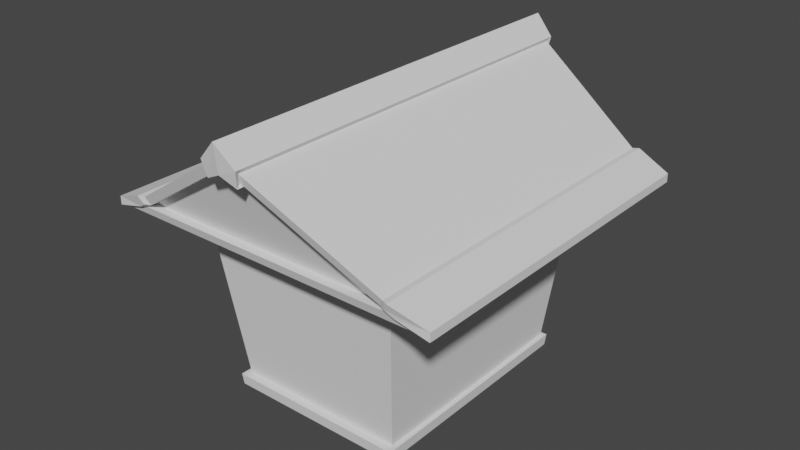 # Source: House.blend  (saved by Blender 2.80.75; exported with 4.5.12 LTS)
import bpy
from mathutils import Matrix  # noqa: F401  (used for matrix-valued properties, if any)

bpy.ops.wm.read_factory_settings(use_empty=True)
scene = bpy.context.scene
scene.name = 'Scene'

# ---- collections
col_collection = bpy.data.collections.new('Collection'); scene.collection.children.link(col_collection)

# ---- world
world_world = bpy.data.worlds.new('World'); scene.world = world_world
world_world.use_nodes = True; world_world.node_tree.nodes.clear()
_N = world_world.node_tree.nodes; _L = world_world.node_tree.links
n0 = _N.new('ShaderNodeOutputWorld'); n0.name = 'World Output'; n0.location = (300, 300)
n1 = _N.new('ShaderNodeBackground'); n1.name = 'Background'; n1.location = (10, 300)
n1.inputs[0].default_value = (0.05088, 0.05088, 0.05088, 1.0)
_L.new(n1.outputs[0], n0.inputs[0])
n0.is_active_output = True
world_world.color = (0.05088, 0.05088, 0.05088)
world_world.use_sun_shadow = False
world_world.sun_shadow_jitter_overblur = 0.0

# ---- meshes
me_plane = bpy.data.meshes.new('Plane')
me_plane.from_pydata([(-1.0, -0.7461, 0.0), (1.0, -0.7461, 0.0), (-1.0, 0.7461, 0.0), (1.0, 0.7461, 0.0), (-1.213, -0.9047, 2.193), (1.213, -0.9047, 2.193), (-1.213, 0.9047, 2.193), (1.213, 0.9047, 2.193), (-1.589, -1.157, 2.237), (1.589, -1.157, 2.237), (-1.589, 1.157, 2.237), (1.589, 1.157, 2.237), (1.142, -0.8519, 1.462), (1.071, -0.799, 0.7309), (-1.071, -0.799, 0.7309), (-1.142, -0.8519, 1.462), (-1.142, 0.8519, 1.462), (-1.071, 0.799, 0.7309), (-0.3333, -0.7461, 0.0), (0.3333, -0.7461, 0.0), (0.2522, 0.7578, -0.0007277), (-0.2522, 0.7578, -0.0007277), (-0.4042, -0.9047, 2.193), (0.4042, -0.9047, 2.193), (0.4042, 0.9047, 2.193), (-0.4042, 0.9047, 2.193), (-0.6473, -1.157, 2.237), (0.6473, -1.157, 2.237), (0.6473, 1.157, 2.237), (-0.6473, 1.157, 2.237), (0.3569, -0.799, 0.7309), (-0.3569, -0.799, 0.7309), (0.3806, -0.8519, 1.462), (-0.3806, -0.8519, 1.462), (-0.2714, 0.8007, 0.7298), (0.2714, 0.8007, 0.7298), (-0.2905, 0.8434, 1.321), (0.2905, 0.8434, 1.321), (0.3333, 0.7461, 0.0), (-0.3333, 0.7461, 0.0), (-0.3806, 0.8519, 1.462), (-0.3569, 0.799, 0.7309), (-0.3806, 0.8745, 1.457), (0.3806, 0.8745, 1.457), (0.3569, 0.8216, 0.7258), (-0.3569, 0.8216, 0.7258), (0.3333, 0.7687, -0.005077), (-0.3333, 0.7687, -0.005077), (-0.2905, 0.8628, 1.316), (0.2905, 0.8628, 1.316), (0.2714, 0.8201, 0.7255), (-0.2714, 0.8201, 0.7255), (0.2522, 0.7772, -0.005077), (-0.2522, 0.7772, -0.005077), (1.071, 0.799, 0.7309), (1.142, 0.8519, 1.462), (0.3569, 0.799, 0.7309), (0.3806, 0.8519, 1.462), (1.012, -0.7552, 0.1253), (-1.012, 0.7552, 0.1253), (1.012, 0.7552, 0.1253), (-1.012, -0.7552, 0.1253), (0.3374, 0.7552, 0.1253), (-0.3374, 0.7552, 0.1253), (-0.3374, -0.7552, 0.1253), (0.3374, -0.7552, 0.1253), (0.2555, 0.7652, 0.1245), (-0.2555, 0.7652, 0.1245), (0.3374, 0.7778, 0.1202), (-0.3374, 0.7778, 0.1202), (0.2555, 0.7845, 0.1201), (-0.2555, 0.7845, 0.1201), (-1.054, 0.7726, -0.003313), (-1.054, -0.8008, -0.003313), (0.3515, -0.8008, -0.003313), (1.054, -0.8008, -0.003313), (1.054, 0.7726, -0.003313), (-0.3665, 0.7726, -0.003313), (1.067, -0.8103, 0.1288), (-1.067, 0.7822, 0.1288), (-0.3515, -0.8008, -0.003313), (0.3726, 0.7726, -0.003313), (0.3726, 0.7965, -0.008665), (-0.3665, 0.7965, -0.008665), (-0.2659, 0.8054, -0.008665), (0.2659, 0.8054, -0.008665), (1.067, 0.7822, 0.1288), (-1.067, -0.8103, 0.1288), (0.3768, 0.7822, 0.1288), (-0.3707, 0.7822, 0.1288), (-0.3557, -0.8103, 0.1288), (0.3557, -0.8103, 0.1288), (0.3768, 0.806, 0.1234), (-0.3707, 0.806, 0.1234), (0.2694, 0.8131, 0.1234), (-0.2694, 0.8131, 0.1234), (1.498, -1.168, 2.294), (1.109, -1.215, 2.54), (0.7208, -1.261, 2.785), (0.3324, -1.308, 3.03), (0.3324, 1.308, 3.03), (0.7208, 1.261, 2.785), (1.109, 1.215, 2.54), (1.498, 1.168, 2.294), (-1.498, 1.168, 2.294), (-1.109, 1.215, 2.54), (-0.7208, 1.261, 2.785), (-0.3324, 1.308, 3.03), (-0.3324, -1.308, 3.03), (-0.7208, -1.261, 2.785), (-1.109, -1.215, 2.54), (-1.498, -1.168, 2.294), (0.6473, -1.138, 2.135), (-0.6473, 1.138, 2.135), (-0.3884, 1.324, 3.116), (0.3884, -1.324, 3.116), (-1.553, -1.185, 2.38), (1.553, 1.185, 2.38), (-0.6473, -1.138, 2.135), (0.6473, 1.138, 2.135), (1.553, -1.185, 2.38), (1.165, -1.231, 2.625), (0.7767, -1.278, 2.871), (0.3884, 1.324, 3.116), (0.7767, 1.278, 2.871), (1.165, 1.231, 2.625), (-1.553, 1.185, 2.38), (-1.165, 1.231, 2.625), (-0.7767, 1.278, 2.871), (-0.3884, -1.324, 3.116), (-0.7767, -1.278, 2.871), (-1.165, -1.231, 2.625), (0.6473, -1.094, 2.237), (1.589, -1.094, 2.237), (-0.6473, 1.097, 2.25), (-1.489, 1.097, 2.25), (-0.3251, 1.235, 3.019), (-4.361e-09, 1.271, 3.224), (0.3324, -1.237, 3.03), (4.361e-09, -1.274, 3.24), (-1.498, -1.105, 2.294), (-1.589, -1.094, 2.237), (1.49, 1.103, 2.283), (1.489, 1.097, 2.25), (-0.6473, -1.094, 2.237), (0.6473, 1.097, 2.25), (1.498, -1.105, 2.294), (1.109, -1.149, 2.54), (0.7208, -1.193, 2.785), (0.3251, 1.235, 3.019), (0.7135, 1.191, 2.774), (1.102, 1.147, 2.529), (-1.49, 1.103, 2.283), (-1.102, 1.147, 2.529), (-0.7135, 1.191, 2.774), (-0.3324, -1.237, 3.03), (-0.7208, -1.193, 2.785), (-1.109, -1.149, 2.54), (0.1942, -1.347, 3.238), (0.1942, 1.347, 3.238), (0.1662, -1.328, 3.135), (0.1662, 1.328, 3.135), (0.1662, -1.255, 3.135), (0.1589, 1.253, 3.124), (-0.1942, 1.347, 3.238), (-0.1942, -1.347, 3.238), (-0.1662, 1.328, 3.135), (-0.1662, -1.328, 3.135), (-0.1589, 1.253, 3.124), (-0.1662, -1.255, 3.135), (-1.684e-10, 1.4, 3.512), (-1.684e-10, -1.4, 3.512), (-0.2197, 1.377, 3.285), (0.2197, -1.377, 3.285), (-0.188, 1.357, 3.095), (-5.102e-09, 1.377, 3.187), (0.188, -1.357, 3.095), (4.765e-09, -1.377, 3.187), (-0.188, 1.283, 3.095), (-5.102e-09, 1.302, 3.187), (0.188, -1.283, 3.095), (4.765e-09, -1.302, 3.187), (0.2197, 1.377, 3.285), (0.188, 1.357, 3.095), (0.188, 1.283, 3.095), (-0.2197, -1.377, 3.285), (-0.188, -1.357, 3.095), (-0.188, -1.283, 3.095), (-1.942, 1.138, 2.135), (-1.942, -1.138, 2.135), (1.942, -1.138, 2.135), (1.942, 1.138, 2.135), (1.717, -1.066, 2.153), (-1.717, -1.066, 2.153), (-1.717, 1.066, 2.153), (1.717, 1.066, 2.153), (-0.5724, -1.066, 2.153), (0.5724, -1.066, 2.153), (0.5724, 1.066, 2.153), (-0.5724, 1.066, 2.153), (-2.024, 1.157, 2.13), (-2.024, -1.157, 2.13), (2.024, -1.157, 2.13), (2.024, 1.157, 2.13), (-1.619, -1.204, 2.385), (-2.024, -1.157, 2.229), (1.619, 1.204, 2.385), (2.024, 1.157, 2.229), (2.024, -1.157, 2.229), (1.619, -1.204, 2.385), (-2.024, 1.157, 2.229), (-1.619, 1.204, 2.385), (-1.561, -1.188, 2.296), (-1.656, -1.177, 2.236), (1.561, 1.188, 2.296), (1.656, 1.177, 2.236), (1.656, -1.177, 2.236), (1.561, -1.188, 2.296), (-1.656, 1.177, 2.236), (-1.561, 1.188, 2.296), (-0.6473, 1.094, 2.237), (-1.589, 1.094, 2.237), (-0.1662, 1.255, 3.135), (-4.361e-09, 1.274, 3.24), (1.498, 1.105, 2.294), (1.589, 1.094, 2.237), (0.6473, 1.094, 2.237), (0.1662, 1.255, 3.135), (0.3324, 1.237, 3.03), (0.7208, 1.193, 2.785), (1.109, 1.149, 2.54), (-1.498, 1.105, 2.294), (-1.109, 1.149, 2.54), (-0.7208, 1.193, 2.785), (-0.3324, 1.237, 3.03), (-0.6473, 1.082, 2.258), (-1.489, 1.082, 2.258), (-0.1589, 1.239, 3.132), (-4.815e-09, 1.257, 3.232), (1.49, 1.088, 2.292), (1.489, 1.082, 2.258), (0.6473, 1.082, 2.258), (0.1589, 1.239, 3.132), (0.3251, 1.22, 3.027), (0.7135, 1.176, 2.782), (1.102, 1.132, 2.537), (-1.49, 1.088, 2.292), (-1.102, 1.132, 2.537), (-0.7135, 1.176, 2.782), (-0.3251, 1.22, 3.027)], [], [(19, 38, 3, 1), (12, 55, 7, 5), (16, 15, 4, 6), (40, 16, 6, 25), (32, 12, 5, 23), (192, 195, 191, 190), (194, 193, 189, 188), (199, 194, 188, 113), (197, 192, 190, 112), (100, 101, 229, 228), (27, 9, 133, 132), (162, 160, 176, 180), (164, 165, 185, 172), (65, 58, 13, 30), (30, 13, 12, 32), (63, 59, 17, 41), (41, 17, 16, 40), (59, 61, 14, 17), (17, 14, 15, 16), (58, 60, 54, 13), (13, 54, 55, 12), (39, 63, 69, 47), (60, 62, 56, 54), (14, 31, 33, 15), (31, 30, 32, 33), (61, 64, 31, 14), (64, 65, 30, 31), (193, 196, 118, 189), (196, 197, 112, 118), (195, 198, 119, 191), (198, 199, 113, 119), (15, 33, 22, 4), (33, 32, 23, 22), (55, 57, 24, 7), (57, 40, 25, 24), (0, 2, 39, 18), (18, 39, 38, 19), (66, 67, 34, 36, 37, 35), (21, 20, 38, 39), (40, 57, 43, 42), (37, 36, 48, 49), (70, 68, 92, 94), (66, 35, 50, 70), (38, 20, 52, 46), (49, 48, 42, 43), (50, 49, 43, 44), (48, 51, 45, 42), (70, 50, 44, 68), (2, 0, 73, 72), (67, 21, 53, 71), (63, 41, 45, 69), (35, 37, 49, 50), (57, 56, 44, 43), (21, 39, 47, 53), (36, 34, 51, 48), (41, 40, 42, 45), (55, 54, 56, 57), (34, 67, 71, 51), (51, 71, 69, 45), (60, 58, 78, 86), (20, 66, 70, 52), (56, 62, 68, 44), (20, 21, 67, 66), (38, 46, 82, 81), (69, 71, 95, 93), (62, 60, 86, 88), (3, 38, 81, 76), (64, 61, 87, 90), (18, 19, 74, 80), (46, 52, 85, 82), (88, 81, 82, 92), (95, 84, 83, 93), (85, 94, 92, 82), (80, 74, 91, 90), (73, 80, 90, 87), (76, 81, 88, 86), (75, 76, 86, 78), (72, 73, 87, 79), (77, 72, 79, 89), (74, 75, 78, 91), (61, 59, 79, 87), (19, 1, 75, 74), (47, 69, 93, 83), (59, 63, 89, 79), (1, 3, 76, 75), (68, 62, 88, 92), (52, 70, 94, 85), (58, 65, 91, 78), (63, 39, 77, 89), (39, 2, 72, 77), (71, 53, 84, 95), (53, 47, 83, 84), (0, 18, 80, 73), (65, 64, 90, 91), (83, 47, 39, 77), (77, 83, 93, 89), (63, 89, 93, 69), (11, 103, 214, 215), (120, 117, 125, 121), (121, 125, 124, 122), (122, 124, 123, 115), (188, 189, 201, 200), (126, 116, 131, 127), (127, 131, 130, 128), (128, 130, 129, 114), (9, 27, 112, 190), (10, 29, 113, 188), (166, 107, 114, 164), (160, 99, 115, 158), (8, 111, 212, 213), (9, 190, 202, 216), (26, 8, 189, 118), (27, 26, 118, 112), (28, 11, 191, 119), (29, 28, 119, 113), (191, 11, 215, 203), (97, 96, 120, 121), (98, 97, 121, 122), (99, 98, 122, 115), (161, 227, 184, 183), (101, 100, 123, 124), (102, 101, 124, 125), (103, 102, 125, 117), (116, 126, 211, 204), (105, 104, 126, 127), (106, 105, 127, 128), (107, 106, 128, 114), (166, 164, 172, 174), (109, 108, 129, 130), (110, 109, 130, 131), (111, 110, 131, 116), (152, 153, 247, 246), (141, 144, 132, 133, 146, 147, 148, 138, 162, 139, 169, 155, 156, 157, 140), (11, 28, 226, 225), (108, 109, 156, 155), (29, 10, 221, 220), (101, 102, 230, 229), (28, 29, 220, 226), (109, 110, 157, 156), (227, 223, 179, 184), (102, 103, 224, 230), (9, 96, 146, 133), (110, 111, 140, 157), (165, 167, 186, 185), (10, 104, 231, 221), (96, 97, 147, 146), (111, 8, 141, 140), (104, 105, 232, 231), (97, 98, 148, 147), (103, 11, 225, 224), (105, 106, 233, 232), (98, 99, 138, 148), (8, 26, 144, 141), (106, 107, 234, 233), (161, 100, 228, 227), (26, 27, 132, 144), (167, 108, 155, 169), (222, 166, 174, 178), (99, 160, 162, 138), (100, 161, 159, 123), (139, 162, 180, 181), (115, 123, 159, 158), (158, 159, 182, 173), (107, 166, 222, 234), (108, 167, 165, 129), (167, 169, 187, 186), (114, 129, 165, 164), (173, 182, 170, 171), (172, 185, 171, 170), (183, 175, 170, 182), (186, 177, 171, 185), (174, 175, 179, 178), (176, 177, 181, 180), (175, 183, 184, 179), (177, 176, 173, 171), (177, 186, 187, 181), (175, 174, 172, 170), (159, 161, 183, 182), (169, 139, 181, 187), (160, 158, 173, 176), (223, 222, 178, 179), (104, 10, 218, 219), (120, 96, 217, 209), (96, 9, 216, 217), (126, 104, 219, 211), (189, 8, 213, 201), (103, 117, 206, 214), (24, 25, 199, 198), (7, 24, 198, 195), (22, 23, 197, 196), (4, 22, 196, 193), (23, 5, 192, 197), (25, 6, 194, 199), (6, 4, 193, 194), (5, 7, 195, 192), (208, 207, 206, 209), (210, 205, 204, 211), (213, 212, 204, 205), (215, 214, 206, 207), (217, 216, 208, 209), (219, 218, 210, 211), (203, 207, 208, 202), (207, 203, 215), (216, 202, 208), (201, 205, 210, 200), (218, 200, 210), (205, 201, 213), (111, 116, 204, 212), (10, 188, 200, 218), (190, 191, 203, 202), (117, 120, 209, 206), (135, 134, 220, 221), (137, 168, 222, 223), (143, 142, 224, 225), (145, 143, 225, 226), (134, 145, 226, 220), (149, 163, 227, 228), (150, 149, 228, 229), (151, 150, 229, 230), (142, 151, 230, 224), (152, 135, 221, 231), (153, 152, 231, 232), (154, 153, 232, 233), (136, 154, 233, 234), (163, 137, 223, 227), (168, 136, 234, 222), (240, 241, 235, 236, 246, 247, 248, 249, 237, 238, 242, 243, 244, 245, 239), (143, 145, 241, 240), (153, 154, 248, 247), (145, 134, 235, 241), (154, 136, 249, 248), (163, 149, 243, 242), (137, 163, 242, 238), (149, 150, 244, 243), (136, 168, 237, 249), (150, 151, 245, 244), (134, 135, 236, 235), (151, 142, 239, 245), (168, 137, 238, 237), (135, 152, 246, 236), (142, 143, 240, 239)])
_uv = me_plane.uv_layers.new(name='UVMap')
_uv.uv.foreach_set('vector', [0.6667, 0.0, 0.6667, 1.0, 1.0, 1.0, 1.0, 0.0, 1.0, 0.0, 1.0, 1.0, 1.0, 1.0, 1.0, 0.0, 0.0, 1.0, 0.0, 0.0, 0.0, 0.0, 0.0, 1.0, 0.3333, 1.0, 0.0, 1.0, 0.0, 1.0, 0.3333, 1.0, 0.6667, 0.0, 1.0, 0.0, 1.0, 0.0, 0.6667, 0.0, 1.0, 0.0, 1.0, 1.0, 1.0, 1.0, 1.0, 0.0, 0.0, 1.0, 0.0, 0.0, 0.0, 0.0, 0.0, 1.0, 0.3333, 1.0, 0.0, 1.0, 0.0, 1.0, 0.3333, 1.0, 0.6667, 0.0, 1.0, 0.0, 1.0, 0.0, 0.6667, 0.0, 0.9507, 1.0, 0.9507, 1.0, 0.9507, 1.0, 0.9507, 1.0, 0.6252, 0.0, 0.8677, 0.0, 0.8677, 0.0, 0.6252, 0.0, 0.1349, 0.0, 0.1349, 0.0, 0.1349, 0.0, 0.1349, 0.0, 0.0, 1.0, 0.0, 0.0, 0.0, 0.0, 0.0, 1.0, 0.6667, 0.0, 1.0, 0.0, 1.0, 0.0, 0.6667, 0.0, 0.6667, 0.0, 1.0, 0.0, 1.0, 0.0, 0.6667, 0.0, 0.3333, 1.0, 0.0, 1.0, 0.0, 1.0, 0.3333, 1.0, 0.3333, 1.0, 0.0, 1.0, 0.0, 1.0, 0.3333, 1.0, 0.0, 1.0, 0.0, 0.0, 0.0, 0.0, 0.0, 1.0, 0.0, 1.0, 0.0, 0.0, 0.0, 0.0, 0.0, 1.0, 1.0, 0.0, 1.0, 1.0, 1.0, 1.0, 1.0, 0.0, 1.0, 0.0, 1.0, 1.0, 1.0, 1.0, 1.0, 0.0, 0.3333, 1.0, 0.3333, 1.0, 0.3333, 1.0, 0.3333, 1.0, 1.0, 1.0, 0.6667, 1.0, 0.6667, 1.0, 1.0, 1.0, 0.0, 0.0, 0.3333, 0.0, 0.3333, 0.0, 0.0, 0.0, 0.3333, 0.0, 0.6667, 0.0, 0.6667, 0.0, 0.3333, 0.0, 0.0, 0.0, 0.3333, 0.0, 0.3333, 0.0, 0.0, 0.0, 0.3333, 0.0, 0.6667, 0.0, 0.6667, 0.0, 0.3333, 0.0, 0.0, 0.0, 0.3333, 0.0, 0.3333, 0.0, 0.0, 0.0, 0.3333, 0.0, 0.6667, 0.0, 0.6667, 0.0, 0.3333, 0.0, 1.0, 1.0, 0.6667, 1.0, 0.6667, 1.0, 1.0, 1.0, 0.6667, 1.0, 0.3333, 1.0, 0.3333, 1.0, 0.6667, 1.0, 0.0, 0.0, 0.3333, 0.0, 0.3333, 0.0, 0.0, 0.0, 0.3333, 0.0, 0.6667, 0.0, 0.6667, 0.0, 0.3333, 0.0, 1.0, 1.0, 0.6667, 1.0, 0.6667, 1.0, 1.0, 1.0, 0.6667, 1.0, 0.3333, 1.0, 0.3333, 1.0, 0.6667, 1.0, 0.0, 0.0, 0.0, 1.0, 0.3333, 1.0, 0.3333, 0.0, 0.3333, 0.0, 0.3333, 1.0, 0.6667, 1.0, 0.6667, 0.0, 0.6471, 1.0, 0.3529, 1.0, 0.3521, 1.0, 0.3512, 1.0, 0.6488, 1.0, 0.6479, 1.0, 0.3531, 1.0, 0.6469, 1.0, 0.6667, 1.0, 0.3333, 1.0, 0.3333, 1.0, 0.6667, 1.0, 0.6667, 1.0, 0.3333, 1.0, 0.6488, 1.0, 0.3512, 1.0, 0.3512, 1.0, 0.6488, 1.0, 0.6471, 1.0, 0.6667, 1.0, 0.6667, 1.0, 0.6471, 1.0, 0.6471, 1.0, 0.6479, 1.0, 0.6479, 1.0, 0.6471, 1.0, 0.6667, 1.0, 0.6469, 1.0, 0.6469, 1.0, 0.6667, 1.0, 0.6488, 1.0, 0.3512, 1.0, 0.3333, 1.0, 0.6667, 1.0, 0.6479, 1.0, 0.6488, 1.0, 0.6667, 1.0, 0.6667, 1.0, 0.3512, 1.0, 0.3521, 1.0, 0.3333, 1.0, 0.3333, 1.0, 0.6471, 1.0, 0.6479, 1.0, 0.6667, 1.0, 0.6667, 1.0, 0.0, 1.0, 0.0, 0.0, 0.0, 0.0, 0.0, 1.0, 0.3529, 1.0, 0.3531, 1.0, 0.3531, 1.0, 0.3529, 1.0, 0.3333, 1.0, 0.3333, 1.0, 0.3333, 1.0, 0.3333, 1.0, 0.6479, 1.0, 0.6488, 1.0, 0.6488, 1.0, 0.6479, 1.0, 0.6667, 1.0, 0.6667, 1.0, 0.6667, 1.0, 0.6667, 1.0, 0.3531, 1.0, 0.3333, 1.0, 0.3333, 1.0, 0.3531, 1.0, 0.3512, 1.0, 0.3521, 1.0, 0.3521, 1.0, 0.3512, 1.0, 0.3333, 1.0, 0.3333, 1.0, 0.3333, 1.0, 0.3333, 1.0, 1.0, 1.0, 1.0, 1.0, 0.6667, 1.0, 0.6667, 1.0, 0.3521, 1.0, 0.3529, 1.0, 0.3529, 1.0, 0.3521, 1.0, 0.3521, 1.0, 0.3529, 1.0, 0.3333, 1.0, 0.3333, 1.0, 1.0, 1.0, 1.0, 0.0, 1.0, 0.0, 1.0, 1.0, 0.6469, 1.0, 0.6471, 1.0, 0.6471, 1.0, 0.6469, 1.0, 0.6667, 1.0, 0.6667, 1.0, 0.6667, 1.0, 0.6667, 1.0, 0.6469, 1.0, 0.3531, 1.0, 0.3529, 1.0, 0.6471, 1.0, 0.6667, 1.0, 0.6667, 1.0, 0.6667, 1.0, 0.6667, 1.0, 0.3333, 1.0, 0.3529, 1.0, 0.3529, 1.0, 0.3333, 1.0, 0.6667, 1.0, 1.0, 1.0, 1.0, 1.0, 0.6667, 1.0, 1.0, 1.0, 0.6667, 1.0, 0.6667, 1.0, 1.0, 1.0, 0.3333, 0.0, 0.0, 0.0, 0.0, 0.0, 0.3333, 0.0, 0.3333, 0.0, 0.6667, 0.0, 0.6667, 0.0, 0.3333, 0.0, 0.6667, 1.0, 0.6469, 1.0, 0.6469, 1.0, 0.6667, 1.0, 0.6667, 1.0, 0.6667, 1.0, 0.6667, 1.0, 0.6667, 1.0, 0.3529, 1.0, 0.3531, 1.0, 0.3333, 1.0, 0.3333, 1.0, 0.6469, 1.0, 0.6471, 1.0, 0.6667, 1.0, 0.6667, 1.0, 0.3333, 0.0, 0.6667, 0.0, 0.6667, 0.0, 0.3333, 0.0, 0.0, 0.0, 0.3333, 0.0, 0.3333, 0.0, 0.0, 0.0, 1.0, 1.0, 0.6667, 1.0, 0.6667, 1.0, 1.0, 1.0, 1.0, 0.0, 1.0, 1.0, 1.0, 1.0, 1.0, 0.0, 0.0, 1.0, 0.0, 0.0, 0.0, 0.0, 0.0, 1.0, 0.3333, 1.0, 0.0, 1.0, 0.0, 1.0, 0.3333, 1.0, 0.6667, 0.0, 1.0, 0.0, 1.0, 0.0, 0.6667, 0.0, 0.0, 0.0, 0.0, 1.0, 0.0, 1.0, 0.0, 0.0, 0.6667, 0.0, 1.0, 0.0, 1.0, 0.0, 0.6667, 0.0, 0.3333, 1.0, 0.3333, 1.0, 0.3333, 1.0, 0.3333, 1.0, 0.0, 1.0, 0.3333, 1.0, 0.3333, 1.0, 0.0, 1.0, 1.0, 0.0, 1.0, 1.0, 1.0, 1.0, 1.0, 0.0, 0.6667, 1.0, 0.6667, 1.0, 0.6667, 1.0, 0.6667, 1.0, 0.6469, 1.0, 0.6471, 1.0, 0.6471, 1.0, 0.6469, 1.0, 1.0, 0.0, 0.6667, 0.0, 0.6667, 0.0, 1.0, 0.0, 0.3333, 1.0, 0.3333, 1.0, 0.3333, 1.0, 0.3333, 1.0, 0.3333, 1.0, 0.0, 1.0, 0.0, 1.0, 0.3333, 1.0, 0.3529, 1.0, 0.3531, 1.0, 0.3531, 1.0, 0.3529, 1.0, 0.3531, 1.0, 0.3333, 1.0, 0.3333, 1.0, 0.3531, 1.0, 0.0, 0.0, 0.3333, 0.0, 0.3333, 0.0, 0.0, 0.0, 0.6667, 0.0, 0.3333, 0.0, 0.3333, 0.0, 0.6667, 0.0, 0.0, 0.0, 0.0, 0.0, 0.0, 0.0, 0.0, 0.0, 0.0, 0.0, 0.0, 0.0, 0.0, 0.0, 0.0, 0.0, 0.0, 0.0, 0.0, 0.0, 0.0, 0.0, 0.0, 0.0, 0.9507, 1.0, 0.9507, 1.0, 0.9507, 1.0, 0.9507, 1.0, 1.0, 0.0, 1.0, 1.0, 1.0, 1.0, 1.0, 0.0, 1.0, 0.0, 1.0, 1.0, 1.0, 1.0, 1.0, 0.0, 1.0, 0.0, 1.0, 1.0, 1.0, 1.0, 1.0, 0.0, 0.0, 1.0, 0.0, 0.0, 0.0, 0.0, 0.0, 1.0, 0.0, 1.0, 0.0, 0.0, 0.0, 0.0, 0.0, 1.0, 0.0, 1.0, 0.0, 0.0, 0.0, 0.0, 0.0, 1.0, 0.0, 1.0, 0.0, 0.0, 0.0, 0.0, 0.0, 1.0, 0.8677, 0.0, 0.6252, 0.0, 0.6667, 0.0, 1.0, 0.0, 0.1323, 1.0, 0.3748, 1.0, 0.3333, 1.0, 0.0, 1.0, 0.8651, 1.0, 0.7795, 1.0, 0.8, 1.0, 0.9, 1.0, 0.1349, 0.0, 0.2205, 0.0, 0.2, 0.0, 0.1, 0.0, 0.04932, 0.0, 0.04932, 0.0, 0.04932, 0.0, 0.04932, 0.0, 0.8677, 0.0, 1.0, 0.0, 1.0, 0.0, 0.8677, 0.0, 0.2918, 0.0, 0.04932, 0.0, 0.0, 0.0, 0.3333, 0.0, 0.6252, 0.0, 0.2918, 0.0, 0.3333, 0.0, 0.6667, 0.0, 0.7082, 1.0, 0.9507, 1.0, 1.0, 1.0, 0.6667, 1.0, 0.3748, 1.0, 0.7082, 1.0, 0.6667, 1.0, 0.3333, 1.0, 1.0, 1.0, 0.9507, 1.0, 0.9507, 1.0, 1.0, 1.0, 0.6205, 0.0, 0.8205, 0.0, 0.8, 0.0, 0.6, 0.0, 0.4205, 0.0, 0.6205, 0.0, 0.6, 0.0, 0.4, 0.0, 0.2205, 0.0, 0.4205, 0.0, 0.4, 0.0, 0.2, 0.0, 0.9507, 1.0, 0.9507, 1.0, 0.9507, 1.0, 0.9507, 1.0, 0.9507, 1.0, 0.9507, 1.0, 1.0, 1.0, 1.0, 1.0, 0.9507, 1.0, 0.9507, 1.0, 1.0, 1.0, 1.0, 1.0, 0.9507, 1.0, 0.9507, 1.0, 1.0, 1.0, 1.0, 1.0, 0.0, 0.0, 0.0, 1.0, 0.0, 1.0, 0.0, 0.0, 0.3795, 1.0, 0.1795, 1.0, 0.2, 1.0, 0.4, 1.0, 0.5795, 1.0, 0.3795, 1.0, 0.4, 1.0, 0.6, 1.0, 0.7795, 1.0, 0.5795, 1.0, 0.6, 1.0, 0.8, 1.0, 0.8651, 1.0, 0.9, 1.0, 0.9, 1.0, 0.8651, 1.0, 0.04932, 0.0, 0.04932, 0.0, 0.0, 0.0, 0.0, 0.0, 0.04932, 0.0, 0.04932, 0.0, 0.0, 0.0, 0.0, 0.0, 0.04932, 0.0, 0.04932, 0.0, 0.0, 0.0, 0.0, 0.0, 0.1768, 1.0, 0.3768, 1.0, 0.3768, 1.0, 0.1768, 1.0, 0.04932, 0.0, 0.2918, 0.0, 0.6252, 0.0, 0.8677, 0.0, 0.8205, 0.0, 0.6205, 0.0, 0.4205, 0.0, 0.2205, 0.0, 0.1349, 0.0, 0.04932, 0.0, 0.04932, 0.0, 0.04932, 0.0, 0.04932, 0.0, 0.04932, 0.0, 0.04932, 0.0, 0.9507, 1.0, 0.7082, 1.0, 0.7082, 1.0, 0.9507, 1.0, 0.04932, 0.0, 0.04932, 0.0, 0.04932, 0.0, 0.04932, 0.0, 0.3748, 1.0, 0.1323, 1.0, 0.1323, 1.0, 0.3748, 1.0, 0.9507, 1.0, 0.9507, 1.0, 0.9507, 1.0, 0.9507, 1.0, 0.7082, 1.0, 0.3748, 1.0, 0.3748, 1.0, 0.7082, 1.0, 0.04932, 0.0, 0.04932, 0.0, 0.04932, 0.0, 0.04932, 0.0, 0.9507, 1.0, 0.9507, 1.0, 0.9507, 1.0, 0.9507, 1.0, 0.9507, 1.0, 0.9507, 1.0, 0.9507, 1.0, 0.9507, 1.0, 0.8677, 0.0, 0.8205, 0.0, 0.8205, 0.0, 0.8677, 0.0, 0.04932, 0.0, 0.04932, 0.0, 0.04932, 0.0, 0.04932, 0.0, 0.0, 0.0, 0.04932, 0.0, 0.04932, 0.0, 0.0, 0.0, 0.1323, 1.0, 0.1795, 1.0, 0.1795, 1.0, 0.1323, 1.0, 0.8205, 0.0, 0.6205, 0.0, 0.6205, 0.0, 0.8205, 0.0, 0.04932, 0.0, 0.04932, 0.0, 0.04932, 0.0, 0.04932, 0.0, 0.1795, 1.0, 0.3795, 1.0, 0.3795, 1.0, 0.1795, 1.0, 0.6205, 0.0, 0.4205, 0.0, 0.4205, 0.0, 0.6205, 0.0, 0.9507, 1.0, 0.9507, 1.0, 0.9507, 1.0, 0.9507, 1.0, 0.3795, 1.0, 0.5795, 1.0, 0.5795, 1.0, 0.3795, 1.0, 0.4205, 0.0, 0.2205, 0.0, 0.2205, 0.0, 0.4205, 0.0, 0.04932, 0.0, 0.2918, 0.0, 0.2918, 0.0, 0.04932, 0.0, 0.5795, 1.0, 0.7795, 1.0, 0.7795, 1.0, 0.5795, 1.0, 0.9507, 1.0, 0.9507, 1.0, 0.9507, 1.0, 0.9507, 1.0, 0.2918, 0.0, 0.6252, 0.0, 0.6252, 0.0, 0.2918, 0.0, 0.04932, 0.0, 0.04932, 0.0, 0.04932, 0.0, 0.04932, 0.0, 0.8651, 1.0, 0.8651, 1.0, 0.8651, 1.0, 0.8651, 1.0, 0.2205, 0.0, 0.1349, 0.0, 0.1349, 0.0, 0.2205, 0.0, 0.9507, 1.0, 0.9507, 1.0, 1.0, 1.0, 1.0, 1.0, 0.04932, 0.0, 0.1349, 0.0, 0.1349, 0.0, 0.04932, 0.0, 1.0, 0.0, 1.0, 1.0, 1.0, 1.0, 1.0, 0.0, 1.0, 0.0, 1.0, 1.0, 1.0, 1.0, 1.0, 0.0, 0.7795, 1.0, 0.8651, 1.0, 0.8651, 1.0, 0.7795, 1.0, 0.04932, 0.0, 0.04932, 0.0, 0.0, 0.0, 0.0, 0.0, 0.04932, 0.0, 0.04932, 0.0, 0.04932, 0.0, 0.04932, 0.0, 0.0, 1.0, 0.0, 0.0, 0.0, 0.0, 0.0, 1.0, 1.0, 0.0, 1.0, 1.0, 1.0, 1.0, 1.0, 0.0, 0.0, 1.0, 0.0, 0.0, 0.0, 0.0, 0.0, 1.0, 0.9507, 1.0, 0.9507, 1.0, 1.0, 1.0, 1.0, 1.0, 0.04932, 0.0, 0.04932, 0.0, 0.0, 0.0, 0.0, 0.0, 0.8651, 1.0, 0.9507, 1.0, 0.9507, 1.0, 0.8651, 1.0, 0.1349, 0.0, 0.04932, 0.0, 0.04932, 0.0, 0.1349, 0.0, 0.9507, 1.0, 0.9507, 1.0, 0.9507, 1.0, 0.9507, 1.0, 0.04932, 0.0, 0.1349, 0.0, 0.1, 0.0, 0.0, 0.0, 0.04932, 0.0, 0.04932, 0.0, 0.04932, 0.0, 0.04932, 0.0, 0.9507, 1.0, 0.8651, 1.0, 0.9, 1.0, 1.0, 1.0, 1.0, 1.0, 0.9507, 1.0, 0.9507, 1.0, 1.0, 1.0, 0.04932, 0.0, 0.04932, 0.0, 0.04932, 0.0, 0.04932, 0.0, 0.1349, 0.0, 0.1, 0.0, 0.1, 0.0, 0.1349, 0.0, 0.9507, 1.0, 0.8651, 1.0, 0.8651, 1.0, 0.9507, 1.0, 0.1795, 1.0, 0.1323, 1.0, 0.1323, 1.0, 0.1795, 1.0, 0.8, 0.0, 0.8205, 0.0, 0.8205, 0.0, 0.8, 0.0, 0.8205, 0.0, 0.8677, 0.0, 0.8677, 0.0, 0.8205, 0.0, 0.2, 1.0, 0.1795, 1.0, 0.1795, 1.0, 0.2, 1.0, 0.0, 0.0, 0.04932, 0.0, 0.04932, 0.0, 0.0, 0.0, 0.9507, 1.0, 1.0, 1.0, 1.0, 1.0, 0.9507, 1.0, 0.6667, 1.0, 0.3333, 1.0, 0.3333, 1.0, 0.6667, 1.0, 1.0, 1.0, 0.6667, 1.0, 0.6667, 1.0, 1.0, 1.0, 0.3333, 0.0, 0.6667, 0.0, 0.6667, 0.0, 0.3333, 0.0, 0.0, 0.0, 0.3333, 0.0, 0.3333, 0.0, 0.0, 0.0, 0.6667, 0.0, 1.0, 0.0, 1.0, 0.0, 0.6667, 0.0, 0.3333, 1.0, 0.0, 1.0, 0.0, 1.0, 0.3333, 1.0, 0.0, 1.0, 0.0, 0.0, 0.0, 0.0, 0.0, 1.0, 1.0, 0.0, 1.0, 1.0, 1.0, 1.0, 1.0, 0.0, 1.0, 0.0, 1.0, 1.0, 1.0, 1.0, 1.0, 0.0, 0.0, 1.0, 0.0, 0.0, 0.0, 0.0, 0.0, 1.0, 0.04932, 0.0, 0.04932, 0.0, 0.0, 0.0, 0.0, 0.0, 0.9507, 1.0, 0.9507, 1.0, 1.0, 1.0, 1.0, 1.0, 0.8205, 0.0, 0.8677, 0.0, 1.0, 0.0, 0.8, 0.0, 0.1795, 1.0, 0.1323, 1.0, 0.0, 1.0, 0.2, 1.0, 1.0, 1.0, 1.0, 1.0, 1.0, 0.0, 1.0, 0.0, 1.0, 1.0, 1.0, 1.0, 0.9507, 1.0, 0.8677, 0.0, 1.0, 0.0, 1.0, 0.0, 0.0, 0.0, 0.0, 0.0, 0.0, 1.0, 0.0, 1.0, 0.1323, 1.0, 0.0, 1.0, 0.0, 1.0, 0.0, 0.0, 0.0, 0.0, 0.04932, 0.0, 0.04932, 0.0, 0.0, 0.0, 0.0, 0.0, 0.04932, 0.0, 0.1323, 1.0, 0.0, 1.0, 0.0, 1.0, 0.1323, 1.0, 1.0, 0.0, 1.0, 1.0, 1.0, 1.0, 1.0, 0.0, 1.0, 1.0, 1.0, 0.0, 1.0, 0.0, 1.0, 1.0, 0.1495, 1.0, 0.3802, 1.0, 0.3748, 1.0, 0.1323, 1.0, 0.9443, 1.0, 0.8624, 1.0, 0.8651, 1.0, 0.9507, 1.0, 0.9443, 1.0, 0.9443, 1.0, 0.9507, 1.0, 0.9507, 1.0, 0.7136, 1.0, 0.9443, 1.0, 0.9507, 1.0, 0.7082, 1.0, 0.3802, 1.0, 0.7136, 1.0, 0.7082, 1.0, 0.3748, 1.0, 0.9443, 1.0, 0.9443, 1.0, 0.9507, 1.0, 0.9507, 1.0, 0.9443, 1.0, 0.9443, 1.0, 0.9507, 1.0, 0.9507, 1.0, 0.9443, 1.0, 0.9443, 1.0, 0.9507, 1.0, 0.9507, 1.0, 0.9443, 1.0, 0.9443, 1.0, 0.9507, 1.0, 0.9507, 1.0, 0.1768, 1.0, 0.1495, 1.0, 0.1323, 1.0, 0.1795, 1.0, 0.3768, 1.0, 0.1768, 1.0, 0.1795, 1.0, 0.3795, 1.0, 0.5768, 1.0, 0.3768, 1.0, 0.3795, 1.0, 0.5795, 1.0, 0.7768, 1.0, 0.5768, 1.0, 0.5795, 1.0, 0.7795, 1.0, 0.9443, 1.0, 0.9443, 1.0, 0.9507, 1.0, 0.9507, 1.0, 0.8624, 1.0, 0.7768, 1.0, 0.7795, 1.0, 0.8651, 1.0, 0.9443, 1.0, 0.7136, 1.0, 0.3802, 1.0, 0.1495, 1.0, 0.1768, 1.0, 0.3768, 1.0, 0.5768, 1.0, 0.7768, 1.0, 0.8624, 1.0, 0.9443, 1.0, 0.9443, 1.0, 0.9443, 1.0, 0.9443, 1.0, 0.9443, 1.0, 0.9443, 1.0, 0.9443, 1.0, 0.7136, 1.0, 0.7136, 1.0, 0.9443, 1.0, 0.3768, 1.0, 0.5768, 1.0, 0.5768, 1.0, 0.3768, 1.0, 0.7136, 1.0, 0.3802, 1.0, 0.3802, 1.0, 0.7136, 1.0, 0.5768, 1.0, 0.7768, 1.0, 0.7768, 1.0, 0.5768, 1.0, 0.9443, 1.0, 0.9443, 1.0, 0.9443, 1.0, 0.9443, 1.0, 0.9443, 1.0, 0.9443, 1.0, 0.9443, 1.0, 0.9443, 1.0, 0.9443, 1.0, 0.9443, 1.0, 0.9443, 1.0, 0.9443, 1.0, 0.7768, 1.0, 0.8624, 1.0, 0.8624, 1.0, 0.7768, 1.0, 0.9443, 1.0, 0.9443, 1.0, 0.9443, 1.0, 0.9443, 1.0, 0.3802, 1.0, 0.1495, 1.0, 0.1495, 1.0, 0.3802, 1.0, 0.9443, 1.0, 0.9443, 1.0, 0.9443, 1.0, 0.9443, 1.0, 0.8624, 1.0, 0.9443, 1.0, 0.9443, 1.0, 0.8624, 1.0, 0.1495, 1.0, 0.1768, 1.0, 0.1768, 1.0, 0.1495, 1.0, 0.9443, 1.0, 0.9443, 1.0, 0.9443, 1.0, 0.9443, 1.0])
me_plane.use_remesh_preserve_volume = False
me_plane.use_remesh_preserve_attributes = False
me_plane.use_mirror_vertex_groups = False
me_plane.update()
me_plane_001 = bpy.data.meshes.new('Plane.001')
me_plane_001.from_pydata([(-0.5442, -1.033, -0.5838), (1.622, -0.9359, -0.573), (-0.6011, 1.064, -0.573), (1.399, 1.064, -0.573), (-0.2842, 0.7556, -0.1879), (-0.2444, -0.7107, -0.197), (1.279, -0.6425, -0.1879), (1.123, 0.7556, -0.1894), (-0.6011, 1.064, -0.1879), (-0.5442, -1.033, -0.1987), (1.622, -0.9359, -0.1879), (1.399, 1.064, -0.1879), (-0.2835, 0.7563, -0.4381), (-0.2438, -0.71, -0.4472), (1.28, -0.6418, -0.4381), (1.124, 0.7563, -0.4396), (0.1779, -1.001, -0.5802), (0.9, -0.9682, -0.5766), (0.7322, 1.064, -0.573), (0.06558, 1.064, -0.573), (0.334, -0.9935, -0.1943), (0.7296, -0.9759, -0.1923), (0.5696, 1.064, -0.1879), (0.2071, 1.064, -0.1879), (0.3732, -0.6831, -0.1933), (0.6514, -0.6706, -0.1917), (0.5395, 0.7556, -0.1888), (0.2845, 0.7556, -0.1885), (0.4001, -0.6812, -0.4434), (0.6367, -0.6706, -0.4419), (0.5297, 0.7563, -0.439), (0.3112, 0.7563, -0.4388), (-0.5821, 0.3651, -0.5766), (-0.5632, -0.3339, -0.5802), (1.548, -0.2693, -0.573), (1.473, 0.3974, -0.573), (-0.5756, 0.1227, -0.1927), (-0.5683, -0.1459, -0.1941), (1.528, -0.09001, -0.1879), (1.499, 0.1662, -0.1879), (-0.2663, 0.09736, -0.192), (-0.2612, -0.09048, -0.1932), (1.213, -0.05117, -0.1886), (1.193, 0.128, -0.1887), (-0.2657, 0.09807, -0.4422), (-0.2606, -0.08978, -0.4434), (1.214, -0.05046, -0.4387), (1.194, 0.1287, -0.4389), (0.3625, -0.07316, -0.4414), (0.3511, 0.111, -0.4408), (0.5914, -0.06705, -0.4407), (0.5777, 0.1157, -0.4403), (0.103, 0.3759, -0.5754), (0.1404, -0.3123, -0.5778), (0.7882, 0.3866, -0.5742), (0.8441, -0.2908, -0.5754), (0.3997, -0.6816, -0.2777), (0.6362, -0.6711, -0.2763), (0.5293, 0.7559, -0.2733), (0.3108, 0.7559, -0.2731), (0.3507, 0.1105, -0.2752), (0.5773, 0.1153, -0.2747), (-0.2661, 0.0976, -0.2765), (-0.261, -0.09024, -0.2777), (1.213, -0.05093, -0.2731), (1.193, 0.1282, -0.2733), (0.3621, -0.07362, -0.2758), (0.591, -0.06752, -0.275)], [], [(54, 18, 3, 35), (43, 7, 15, 47), (19, 2, 8, 23), (17, 1, 10, 21), (35, 3, 11, 39), (33, 0, 9, 37), (40, 4, 8, 36), (24, 5, 9, 20), (42, 6, 10, 38), (26, 7, 11, 22), (51, 47, 15, 30), (41, 5, 13, 45), (27, 4, 12, 31), (25, 6, 14, 29), (5, 24, 28, 13), (24, 25, 29, 28), (7, 26, 30, 15), (26, 27, 31, 30), (44, 49, 31, 12), (29, 50, 67, 57), (4, 27, 23, 8), (27, 26, 22, 23), (6, 25, 21, 10), (25, 24, 20, 21), (0, 16, 20, 9), (16, 17, 21, 20), (3, 18, 22, 11), (18, 19, 23, 22), (32, 2, 19, 52), (52, 19, 18, 54), (16, 53, 55, 17), (53, 52, 54, 55), (0, 33, 53, 16), (33, 32, 52, 53), (47, 51, 61, 65), (49, 44, 62, 60), (13, 28, 48, 45), (30, 31, 59, 58), (4, 40, 44, 12), (40, 41, 45, 44), (29, 14, 46, 50), (50, 46, 64, 67), (7, 43, 39, 11), (43, 42, 38, 39), (5, 41, 37, 9), (41, 40, 36, 37), (2, 32, 36, 8), (32, 33, 37, 36), (1, 34, 38, 10), (34, 35, 39, 38), (6, 42, 46, 14), (42, 43, 47, 46), (17, 55, 34, 1), (55, 54, 35, 34), (60, 61, 58, 59), (56, 57, 67, 66), (66, 67, 61, 60), (63, 66, 60, 62), (67, 64, 65, 61), (46, 47, 65, 64), (28, 29, 57, 56), (31, 49, 60, 59), (48, 28, 56, 66), (51, 30, 58, 61), (44, 45, 63, 62), (45, 48, 66, 63)])
_uv = me_plane_001.uv_layers.new(name='UVMap')
_uv.uv.foreach_set('vector', [0.6667, 0.6667, 0.6667, 1.0, 1.0, 1.0, 1.0, 0.6667, 0.8512, 0.5354, 0.8482, 0.8477, 0.8482, 0.8477, 0.8512, 0.5354, 0.3333, 1.0, 0.0, 1.0, 0.0, 1.0, 0.4041, 1.0, 0.6667, 0.0, 1.0, 0.0, 1.0, 0.0, 0.588, 0.0, 1.0, 0.6667, 1.0, 1.0, 1.0, 1.0, 1.0, 0.5511, 0.0, 0.3333, 0.0, 0.0, 0.0, 0.0, 0.0, 0.423, 0.1486, 0.5359, 0.1514, 0.8514, 0.0, 1.0, 0.0, 0.5511, 0.4328, 0.15, 0.145, 0.1486, 0.0, 0.0, 0.4054, 0.0, 0.852, 0.4463, 0.8548, 0.1522, 1.0, 0.0, 1.0, 0.423, 0.5593, 0.8492, 0.8482, 0.8477, 1.0, 1.0, 0.5853, 1.0, 0.5546, 0.5356, 0.8512, 0.5354, 0.8482, 0.8477, 0.5542, 0.8492, 0.1477, 0.4458, 0.145, 0.1486, 0.145, 0.1486, 0.1477, 0.4458, 0.433, 0.8499, 0.1514, 0.8514, 0.1514, 0.8514, 0.446, 0.8498, 0.5624, 0.1507, 0.8548, 0.1522, 0.8548, 0.1522, 0.5552, 0.1506, 0.145, 0.1486, 0.4328, 0.15, 0.445, 0.1501, 0.145, 0.1486, 0.4328, 0.15, 0.5624, 0.1507, 0.5552, 0.1506, 0.445, 0.1501, 0.8482, 0.8477, 0.5593, 0.8492, 0.5542, 0.8492, 0.8482, 0.8477, 0.5593, 0.8492, 0.433, 0.8499, 0.446, 0.8498, 0.5542, 0.8492, 0.1486, 0.5359, 0.4455, 0.5357, 0.446, 0.8498, 0.1514, 0.8514, 0.5552, 0.1506, 0.5548, 0.4461, 0.5548, 0.4461, 0.5552, 0.1506, 0.1514, 0.8514, 0.433, 0.8499, 0.4041, 1.0, 0.0, 1.0, 0.433, 0.8499, 0.5593, 0.8492, 0.5853, 1.0, 0.4041, 1.0, 0.8548, 0.1522, 0.5624, 0.1507, 0.588, 0.0, 1.0, 0.0, 0.5624, 0.1507, 0.4328, 0.15, 0.4054, 0.0, 0.588, 0.0, 0.0, 0.0, 0.3333, 0.0, 0.4054, 0.0, 0.0, 0.0, 0.3333, 0.0, 0.6667, 0.0, 0.588, 0.0, 0.4054, 0.0, 1.0, 1.0, 0.6667, 1.0, 0.5853, 1.0, 1.0, 1.0, 0.6667, 1.0, 0.3333, 1.0, 0.4041, 1.0, 0.5853, 1.0, 0.0, 0.6667, 0.0, 1.0, 0.3333, 1.0, 0.3333, 0.6667, 0.3333, 0.6667, 0.3333, 1.0, 0.6667, 1.0, 0.6667, 0.6667, 0.3333, 0.0, 0.3333, 0.3333, 0.6667, 0.3333, 0.6667, 0.0, 0.3333, 0.3333, 0.3333, 0.6667, 0.6667, 0.6667, 0.6667, 0.3333, 0.0, 0.0, 0.0, 0.3333, 0.3333, 0.3333, 0.3333, 0.0, 0.0, 0.3333, 0.0, 0.6667, 0.3333, 0.6667, 0.3333, 0.3333, 0.8512, 0.5354, 0.5546, 0.5356, 0.5546, 0.5356, 0.8512, 0.5354, 0.4455, 0.5357, 0.1486, 0.5359, 0.1486, 0.5359, 0.4455, 0.5357, 0.145, 0.1486, 0.445, 0.1501, 0.4454, 0.446, 0.1477, 0.4458, 0.5542, 0.8492, 0.446, 0.8498, 0.446, 0.8498, 0.5542, 0.8492, 0.1514, 0.8514, 0.1486, 0.5359, 0.1486, 0.5359, 0.1514, 0.8514, 0.1486, 0.5359, 0.1477, 0.4458, 0.1477, 0.4458, 0.1486, 0.5359, 0.5552, 0.1506, 0.8548, 0.1522, 0.852, 0.4463, 0.5548, 0.4461, 0.5548, 0.4461, 0.852, 0.4463, 0.852, 0.4463, 0.5548, 0.4461, 0.8482, 0.8477, 0.8512, 0.5354, 1.0, 0.5511, 1.0, 1.0, 0.8512, 0.5354, 0.852, 0.4463, 1.0, 0.423, 1.0, 0.5511, 0.145, 0.1486, 0.1477, 0.4458, 0.0, 0.423, 0.0, 0.0, 0.1477, 0.4458, 0.1486, 0.5359, 0.0, 0.5511, 0.0, 0.423, 0.0, 1.0, 0.0, 0.6667, 0.0, 0.5511, 0.0, 1.0, 0.0, 0.6667, 0.0, 0.3333, 0.0, 0.423, 0.0, 0.5511, 1.0, 0.0, 1.0, 0.3333, 1.0, 0.423, 1.0, 0.0, 1.0, 0.3333, 1.0, 0.6667, 1.0, 0.5511, 1.0, 0.423, 0.8548, 0.1522, 0.852, 0.4463, 0.852, 0.4463, 0.8548, 0.1522, 0.852, 0.4463, 0.8512, 0.5354, 0.8512, 0.5354, 0.852, 0.4463, 0.6667, 0.0, 0.6667, 0.3333, 1.0, 0.3333, 1.0, 0.0, 0.6667, 0.3333, 0.6667, 0.6667, 1.0, 0.6667, 1.0, 0.3333, 0.4455, 0.5357, 0.5546, 0.5356, 0.5542, 0.8492, 0.446, 0.8498, 0.445, 0.1501, 0.5552, 0.1506, 0.5548, 0.4461, 0.4454, 0.446, 0.4454, 0.446, 0.5548, 0.4461, 0.5546, 0.5356, 0.4455, 0.5357, 0.1477, 0.4458, 0.4454, 0.446, 0.4455, 0.5357, 0.1486, 0.5359, 0.5548, 0.4461, 0.852, 0.4463, 0.8512, 0.5354, 0.5546, 0.5356, 0.852, 0.4463, 0.8512, 0.5354, 0.8512, 0.5354, 0.852, 0.4463, 0.445, 0.1501, 0.5552, 0.1506, 0.5552, 0.1506, 0.445, 0.1501, 0.446, 0.8498, 0.4455, 0.5357, 0.4455, 0.5357, 0.446, 0.8498, 0.4454, 0.446, 0.445, 0.1501, 0.445, 0.1501, 0.4454, 0.446, 0.5546, 0.5356, 0.5542, 0.8492, 0.5542, 0.8492, 0.5546, 0.5356, 0.1486, 0.5359, 0.1477, 0.4458, 0.1477, 0.4458, 0.1486, 0.5359, 0.1477, 0.4458, 0.4454, 0.446, 0.4454, 0.446, 0.1477, 0.4458])
me_plane_001.use_remesh_preserve_volume = False
me_plane_001.use_remesh_preserve_attributes = False
me_plane_001.use_mirror_vertex_groups = False
me_plane_001.update()

# ---- objects
ob_house = bpy.data.objects.new('House', me_plane)
ob_window = bpy.data.objects.new('Window', me_plane_001)

# ---- transforms, parenting, visibility, modifiers, constraints
ob_house.location = (0.0, 0.0, 0.0)
ob_house.scale = (1.291, 2.28, 1.291)
ob_house.lineart.crease_threshold = 0.0
ob_window.location = (0.7578, 2.028, 1.199)
ob_window.rotation_euler = (-1.682, -0.0, 0.0)
ob_window.scale = (0.3066, 0.3066, 0.3066)
ob_window.lineart.crease_threshold = 0.0

# ---- collection membership
col_collection.objects.link(ob_house)
col_collection.objects.link(ob_window)

# ---- scene / render settings (as saved in the file)
scene.frame_start = 1; scene.frame_end = 250; scene.frame_set(1)
scene.render.engine = 'BLENDER_EEVEE_NEXT'
scene.cycles.use_denoising = False
scene.cycles.samples = 128
scene.cycles.sampling_pattern = 'TABULATED_SOBOL'
scene.cycles.use_adaptive_sampling = False
scene.cycles.use_light_tree = False
scene.view_settings.view_transform = 'Filmic'
bpy.context.view_layer.update()

# ---- added for rendering (the .blend has no active camera and no usable light): camera, sun
cam_auto = bpy.data.cameras.new('AutoCamera')
cam_auto.lens = 50.0
cam_auto.sensor_width = 36.0
cam_auto.clip_end = 1000.0
ob_auto_camera = bpy.data.objects.new('AutoCamera', cam_auto)
scene.collection.objects.link(ob_auto_camera)
ob_auto_camera.location = (8.71611, -10.4593, 9.23409)
ob_auto_camera.rotation_euler = (1.09748, -7.21219e-08, 0.694738)
scene.camera = ob_auto_camera
light_auto_sun = bpy.data.lights.new('AutoSun', 'SUN')
light_auto_sun.energy = 3.0
light_auto_sun.angle = 0.0523599
ob_auto_sun = bpy.data.objects.new('AutoSun', light_auto_sun)
scene.collection.objects.link(ob_auto_sun)
ob_auto_sun.rotation_euler = (0.872665, 0.174533, 0.523599)
bpy.context.view_layer.update()
